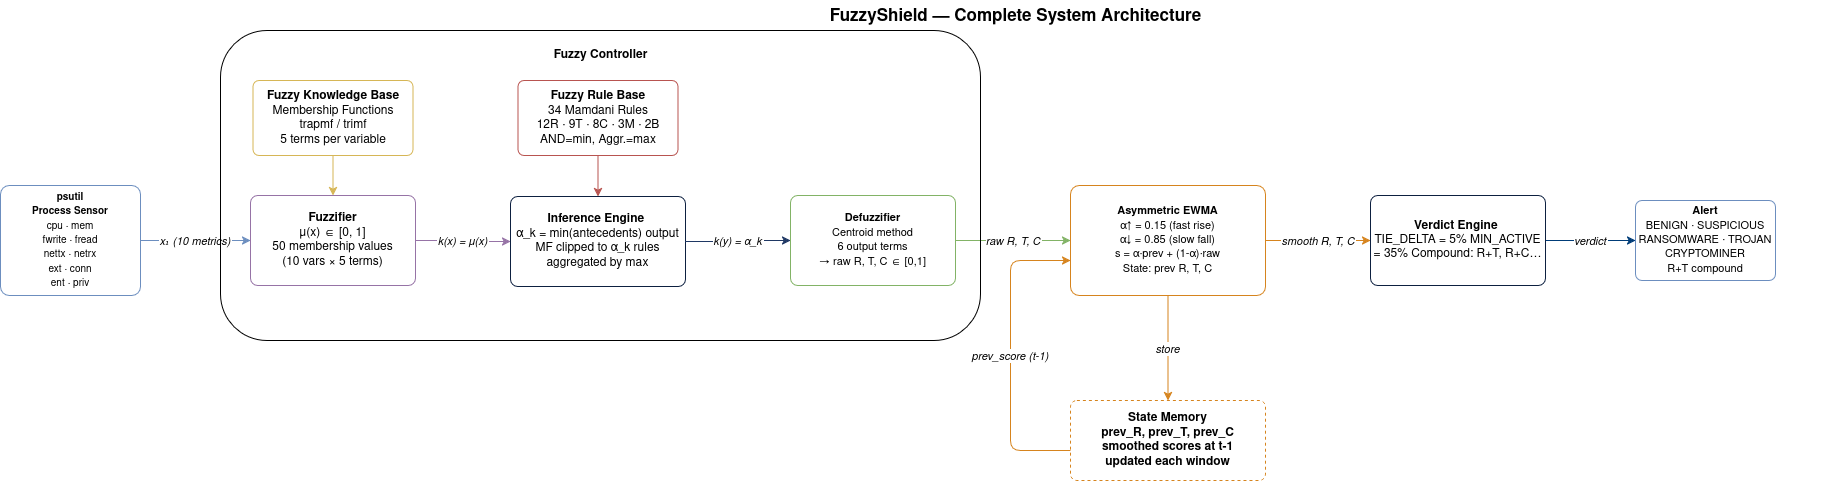

The diagram above was exported from draw.io. Its source (the exported page's mxGraphModel, read from the mxfile embedded in the PNG):
<mxGraphModel dx="2878" dy="633" grid="1" gridSize="10" guides="1" tooltips="1" connect="1" arrows="1" fold="1" page="1" pageScale="1" pageWidth="1700" pageHeight="640" math="0" shadow="0">
  <root>
    <mxCell id="0" />
    <mxCell id="1" parent="0" />
    <mxCell id="title" parent="1" style="text;html=1;align=center;verticalAlign=middle;              strokeColor=none;fillColor=none;" value="&lt;b&gt;&lt;font style='font-size:17px'&gt;FuzzyShield — Complete System Architecture&lt;/font&gt;&lt;/b&gt;" vertex="1">
      <mxGeometry height="32" width="1650" x="20" y="30" as="geometry" />
    </mxCell>
    <mxCell id="kb" parent="1" style="rounded=1;html=1;whiteSpace=wrap;arcSize=8;              fillColor=#fff2cc;strokeColor=#d6b656;              fontSize=12;fontStyle=1;" value="&lt;font&gt;&lt;b&gt;Fuzzy Knowledge Base&lt;/b&gt;&lt;br&gt;&lt;span style=&quot;font-weight: normal;&quot;&gt;Membership Functions&lt;br&gt;trapmf / trimf&lt;br&gt;5 terms per variable&lt;/span&gt;&lt;/font&gt;" vertex="1">
      <mxGeometry height="75" width="160" x="82.5" y="110" as="geometry" />
    </mxCell>
    <mxCell id="A7vEIxxR5BdjtkoiBWQb-5" edge="1" parent="1" source="rb" style="edgeStyle=orthogonalEdgeStyle;rounded=0;orthogonalLoop=1;jettySize=auto;html=1;exitX=0.5;exitY=1;exitDx=0;exitDy=0;entryX=0.5;entryY=0;entryDx=0;entryDy=0;strokeColor=light-dark(#b85450, #d0635f);" target="ie">
      <mxGeometry relative="1" as="geometry" />
    </mxCell>
    <mxCell id="rb" parent="1" style="rounded=1;html=1;whiteSpace=wrap;arcSize=8;              fillColor=#f8cecc;strokeColor=#b85450;              fontSize=12;fontStyle=1;" value="&lt;font&gt;&lt;b&gt;Fuzzy Rule Base&lt;/b&gt;&lt;br&gt;&lt;span style=&quot;font-weight: normal;&quot;&gt;34 Mamdani Rules&lt;br&gt;12R · 9T · 8C · 3M · 2B&lt;br&gt;AND=min, Aggr.=max&lt;/span&gt;&lt;/font&gt;" vertex="1">
      <mxGeometry height="75" width="160" x="347.5" y="110" as="geometry" />
    </mxCell>
    <mxCell id="ps" parent="1" style="rounded=1;html=1;whiteSpace=wrap;arcSize=8;              fillColor=#dae8fc;strokeColor=#6c8ebf;              fontSize=12;fontStyle=1;" value="&lt;font style=&quot;font-size: 10px;&quot;&gt;&lt;b&gt;psutil&lt;/b&gt;&lt;br&gt;Process Sensor&lt;br&gt;&lt;span style=&quot;font-weight: normal;&quot;&gt;cpu · mem&lt;br&gt;fwrite · fread&lt;br&gt;nettx · netrx&lt;br&gt;ext · conn&lt;br&gt;ent · priv&lt;/span&gt;&lt;/font&gt;" vertex="1">
      <mxGeometry height="110" width="140" x="-170" y="215" as="geometry" />
    </mxCell>
    <mxCell id="fz" parent="1" style="rounded=1;html=1;whiteSpace=wrap;arcSize=8;              fillColor=#e1d5e7;strokeColor=#9673a6;              fontSize=12;fontStyle=1;" value="&lt;font&gt;&lt;b&gt;Fuzzifier&lt;/b&gt;&lt;br&gt;&lt;span style=&quot;font-weight: normal;&quot;&gt;μ(x) ∈ [0, 1]&lt;br&gt;50 membership values&lt;br&gt;(10 vars × 5 terms)&lt;/span&gt;&lt;/font&gt;" vertex="1">
      <mxGeometry height="90" width="165" x="80" y="225" as="geometry" />
    </mxCell>
    <mxCell id="ie" parent="1" style="rounded=1;html=1;whiteSpace=wrap;arcSize=8;              fillColor=#1F3864;strokeColor=#0D2040;              fontSize=12;fontStyle=1;" value="&lt;div&gt;Inference Engine&amp;nbsp;&lt;/div&gt;&lt;div&gt;&lt;span style=&quot;font-weight: normal;&quot;&gt;α_k = min(antecedents) output MF clipped to α_k rules aggregated by max&lt;/span&gt;&lt;/div&gt;" vertex="1">
      <mxGeometry height="90" width="175" x="340" y="226" as="geometry" />
    </mxCell>
    <mxCell id="df" parent="1" style="rounded=1;html=1;whiteSpace=wrap;arcSize=8;              fillColor=#d5e8d4;strokeColor=#82b366;              fontSize=12;fontStyle=1;" value="&lt;font style=&quot;font-size: 11px;&quot;&gt;&lt;b&gt;Defuzzifier&lt;/b&gt;&lt;br&gt;&lt;span style=&quot;font-weight: normal;&quot;&gt;Centroid method&lt;br&gt;6 output terms&lt;br&gt;→ raw R, T, C ∈ [0,1]&lt;/span&gt;&lt;/font&gt;" vertex="1">
      <mxGeometry height="90" width="165" x="620" y="225" as="geometry" />
    </mxCell>
    <mxCell id="ew" parent="1" style="rounded=1;html=1;whiteSpace=wrap;arcSize=8;              fillColor=#ffe6cc;strokeColor=#d6841e;              fontSize=12;fontStyle=1;" value="&lt;font style=&quot;font-size: 11px;&quot;&gt;&lt;b&gt;Asymmetric EWMA&lt;/b&gt;&lt;br&gt;&lt;span style=&quot;font-weight: normal;&quot;&gt;α↑ = 0.15  (fast rise)&lt;br&gt;α↓ = 0.85  (slow fall)&lt;br&gt;s = α·prev + (1-α)·raw&lt;br&gt;State: prev R, T, C&lt;/span&gt;&lt;/font&gt;" vertex="1">
      <mxGeometry height="110" width="195" x="900" y="215" as="geometry" />
    </mxCell>
    <mxCell id="al" parent="1" style="rounded=1;html=1;whiteSpace=wrap;arcSize=8;              fillColor=#dae8fc;strokeColor=#6c8ebf;              fontSize=12;fontStyle=1;" value="&lt;font style=&quot;font-size: 11px;&quot;&gt;&lt;b&gt;Alert&lt;/b&gt;&lt;br&gt;&lt;span style=&quot;font-weight: normal;&quot;&gt;BENIGN · SUSPICIOUS&lt;br&gt;RANSOMWARE · TROJAN&lt;br&gt;CRYPTOMINER&lt;br&gt;R+T compound&lt;/span&gt;&lt;/font&gt;" vertex="1">
      <mxGeometry height="80" width="140" x="1465" y="230" as="geometry" />
    </mxCell>
    <mxCell id="sm" parent="1" style="rounded=1;html=1;whiteSpace=wrap;arcSize=8;              fillColor=#ffe6cc;strokeColor=#d6841e;              fontSize=11;fontStyle=1;dashed=1;" value="&lt;font&gt;&lt;b&gt;State Memory&lt;/b&gt;&lt;br&gt;prev_R, prev_T, prev_C&lt;br&gt;smoothed scores at t-1&lt;br&gt;updated each window&lt;/font&gt;" vertex="1">
      <mxGeometry height="80" width="195" x="900" y="430" as="geometry" />
    </mxCell>
    <mxCell id="e1" edge="1" parent="1" source="ps" style="edgeStyle=orthogonalEdgeStyle;rounded=0;              strokeWidth=3;strokeColor=#6c8ebf;              fontSize=11;fontStyle=2;labelBackgroundColor=#ffffff;              exitX=1;exitY=0.5;exitDx=0;exitDy=0;              entryX=0;entryY=0.5;entryDx=0;entryDy=0;" target="fz" value="x₁ (10 metrics)">
      <mxGeometry relative="1" as="geometry" />
    </mxCell>
    <mxCell id="e2" edge="1" parent="1" source="fz" style="edgeStyle=orthogonalEdgeStyle;rounded=0;              strokeWidth=3;strokeColor=#9673a6;              fontSize=11;fontStyle=2;labelBackgroundColor=#ffffff;              exitX=1;exitY=0.5;exitDx=0;exitDy=0;              entryX=0;entryY=0.5;entryDx=0;entryDy=0;" target="ie" value="k(x) = μ(x)">
      <mxGeometry relative="1" as="geometry" />
    </mxCell>
    <mxCell id="e3" edge="1" parent="1" source="ie" style="edgeStyle=orthogonalEdgeStyle;rounded=0;              strokeWidth=3;strokeColor=#1F3864;              fontSize=11;fontStyle=2;labelBackgroundColor=#ffffff;              exitX=1;exitY=0.5;exitDx=0;exitDy=0;              entryX=0;entryY=0.5;entryDx=0;entryDy=0;" target="df" value="k(y) = α_k">
      <mxGeometry relative="1" as="geometry" />
    </mxCell>
    <mxCell id="e4" edge="1" parent="1" source="df" style="edgeStyle=orthogonalEdgeStyle;rounded=0;              strokeWidth=3;strokeColor=#82b366;              fontSize=11;fontStyle=2;labelBackgroundColor=#ffffff;              exitX=1;exitY=0.5;exitDx=0;exitDy=0;              entryX=0;entryY=0.5;entryDx=0;entryDy=0;" target="ew" value="raw R, T, C">
      <mxGeometry relative="1" as="geometry" />
    </mxCell>
    <mxCell id="e5" edge="1" parent="1" source="ew" style="edgeStyle=orthogonalEdgeStyle;rounded=0;              strokeWidth=3;strokeColor=#d6841e;              fontSize=11;fontStyle=2;labelBackgroundColor=#ffffff;              exitX=1;exitY=0.5;exitDx=0;exitDy=0;              entryX=0;entryY=0.5;entryDx=0;entryDy=0;" value="smooth R, T, C">
      <mxGeometry relative="1" as="geometry">
        <mxPoint x="1200" y="270" as="targetPoint" />
      </mxGeometry>
    </mxCell>
    <mxCell id="e6" edge="1" parent="1" style="edgeStyle=orthogonalEdgeStyle;rounded=0;              strokeWidth=3;strokeColor=#003C78;              fontSize=11;fontStyle=2;labelBackgroundColor=#ffffff;              exitX=1;exitY=0.5;exitDx=0;exitDy=0;              entryX=0;entryY=0.5;entryDx=0;entryDy=0;" target="al" value="verdict">
      <mxGeometry relative="1" as="geometry">
        <mxPoint x="1375" y="270" as="sourcePoint" />
      </mxGeometry>
    </mxCell>
    <mxCell id="e7" edge="1" parent="1" source="kb" style="edgeStyle=orthogonalEdgeStyle;rounded=0;              strokeWidth=1.5;strokeColor=#d6b656;              dashed=1;dashPattern=8 4;              exitX=0.5;exitY=1;exitDx=0;exitDy=0;              entryX=0.5;entryY=0;entryDx=0;entryDy=0;" target="fz" value="">
      <mxGeometry relative="1" as="geometry">
        <Array as="points">
          <mxPoint x="163" y="150" />
          <mxPoint x="163" y="150" />
        </Array>
      </mxGeometry>
    </mxCell>
    <mxCell id="e9" edge="1" parent="1" source="ew" style="edgeStyle=orthogonalEdgeStyle;rounded=0;              strokeWidth=2;strokeColor=#d6841e;              dashed=1;dashPattern=6 3;              fontSize=10;fontStyle=2;labelBackgroundColor=#ffffff;              exitX=0.5;exitY=1;exitDx=0;exitDy=0;              entryX=0.5;entryY=0;entryDx=0;entryDy=0;" target="sm" value="store">
      <mxGeometry relative="1" as="geometry" />
    </mxCell>
    <mxCell id="e10" edge="1" parent="1" source="sm" style="edgeStyle=orthogonalEdgeStyle;rounded=1;              strokeWidth=2.5;strokeColor=#d6841e;              dashed=1;dashPattern=8 4;              fontSize=11;fontStyle=2;labelBackgroundColor=#ffffff;              exitX=0;exitY=0.5;exitDx=0;exitDy=0;              entryX=0;entryY=0.8;entryDx=0;entryDy=0;" target="ew" value="prev_score (t-1)">
      <mxGeometry relative="1" as="geometry">
        <Array as="points">
          <mxPoint x="840" y="480" />
          <mxPoint x="840" y="290" />
        </Array>
      </mxGeometry>
    </mxCell>
    <mxCell id="A7vEIxxR5BdjtkoiBWQb-6" parent="1" style="rounded=1;html=1;whiteSpace=wrap;arcSize=8;              fillColor=#1F3864;strokeColor=#0D2040;              fontSize=12;fontStyle=1;" value="&lt;div&gt;Verdict Engine&amp;nbsp;&lt;/div&gt;&lt;div&gt;&lt;span style=&quot;font-weight: normal;&quot;&gt;TIE_DELTA = 5% MIN_ACTIVE = 35% Compound: R+T, R+C…&lt;/span&gt;&lt;/div&gt;" vertex="1">
      <mxGeometry height="90" width="175" x="1200" y="225" as="geometry" />
    </mxCell>
    <mxCell id="A7vEIxxR5BdjtkoiBWQb-8" parent="1" style="rounded=1;whiteSpace=wrap;html=1;fillColor=none;" value="" vertex="1">
      <mxGeometry height="310" width="760" x="50" y="60" as="geometry" />
    </mxCell>
    <mxCell id="A7vEIxxR5BdjtkoiBWQb-9" parent="1" style="text;html=1;whiteSpace=wrap;strokeColor=none;fillColor=none;align=center;verticalAlign=middle;rounded=0;" value="&lt;b&gt;Fuzzy Controller&lt;/b&gt;" vertex="1">
      <mxGeometry height="30" width="132.5" x="363.75" y="70" as="geometry" />
    </mxCell>
  </root>
</mxGraphModel>